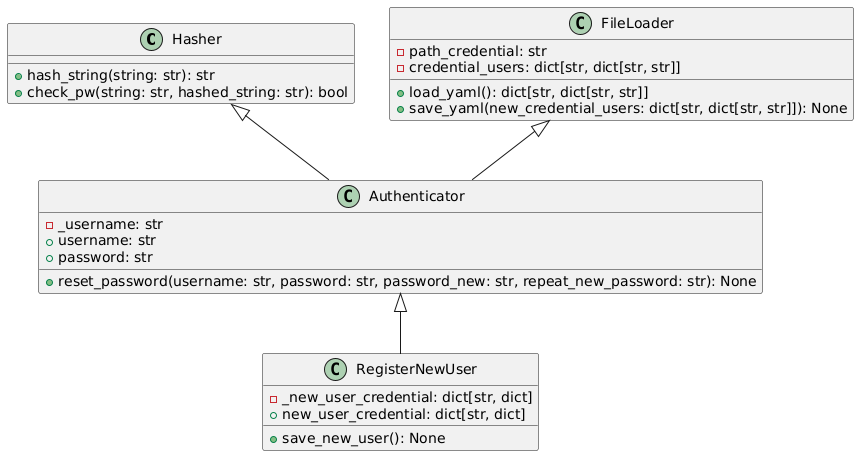

The diagram above was rendered by PlantUML. Its source (embedded in the PNG):
@startuml
class Hasher {
    +hash_string(string: str): str
    +check_pw(string: str, hashed_string: str): bool
}

class FileLoader {
    -path_credential: str
    -credential_users: dict[str, dict[str, str]]
    +load_yaml(): dict[str, dict[str, str]]
    +save_yaml(new_credential_users: dict[str, dict[str, str]]): None
}

class Authenticator {
    -_username: str
    +username: str
    +password: str
    +reset_password(username: str, password: str, password_new: str, repeat_new_password: str): None
}

class RegisterNewUser {
    -_new_user_credential: dict[str, dict]
    +new_user_credential: dict[str, dict]
    +save_new_user(): None
}

Hasher <|-- Authenticator
FileLoader <|-- Authenticator
Authenticator <|-- RegisterNewUser
@enduml